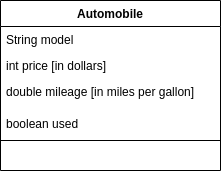

The diagram above was exported from draw.io. Its source (the exported page's mxGraphModel, read from the mxfile embedded in the PNG):
<mxGraphModel dx="1028" dy="636" grid="1" gridSize="10" guides="1" tooltips="1" connect="1" arrows="1" fold="1" page="1" pageScale="1" pageWidth="1169" pageHeight="827" background="#ffffff" math="0" shadow="0">
  <root>
    <mxCell id="0" />
    <mxCell id="1" parent="0" />
    <mxCell id="5CVZE4Q-KDwDuVrFuKPY-1" value="Automobile" style="swimlane;fontStyle=1;align=center;verticalAlign=top;childLayout=stackLayout;horizontal=1;startSize=26;horizontalStack=0;resizeParent=1;resizeParentMax=0;resizeLast=0;collapsible=1;marginBottom=0;whiteSpace=wrap;html=1;" parent="1" vertex="1">
      <mxGeometry x="310" y="150" width="220" height="170" as="geometry" />
    </mxCell>
    <mxCell id="5CVZE4Q-KDwDuVrFuKPY-2" value="String model" style="text;strokeColor=none;fillColor=none;align=left;verticalAlign=top;spacingLeft=4;spacingRight=4;overflow=hidden;rotatable=0;points=[[0,0.5],[1,0.5]];portConstraint=eastwest;whiteSpace=wrap;html=1;" parent="5CVZE4Q-KDwDuVrFuKPY-1" vertex="1">
      <mxGeometry y="26" width="220" height="26" as="geometry" />
    </mxCell>
    <mxCell id="5CVZE4Q-KDwDuVrFuKPY-7" value="int price [in dollars]" style="text;strokeColor=none;fillColor=none;align=left;verticalAlign=top;spacingLeft=4;spacingRight=4;overflow=hidden;rotatable=0;points=[[0,0.5],[1,0.5]];portConstraint=eastwest;whiteSpace=wrap;html=1;" parent="5CVZE4Q-KDwDuVrFuKPY-1" vertex="1">
      <mxGeometry y="52" width="220" height="26" as="geometry" />
    </mxCell>
    <mxCell id="5CVZE4Q-KDwDuVrFuKPY-6" value="&lt;div&gt;&lt;span style=&quot;background-color: transparent; color: light-dark(rgb(0, 0, 0), rgb(255, 255, 255));&quot;&gt;double mileage [in miles per gallon]&lt;/span&gt;&lt;/div&gt;&lt;div&gt;&lt;br&gt;&lt;/div&gt;" style="text;strokeColor=none;fillColor=none;align=left;verticalAlign=top;spacingLeft=4;spacingRight=4;overflow=hidden;rotatable=0;points=[[0,0.5],[1,0.5]];portConstraint=eastwest;whiteSpace=wrap;html=1;" parent="5CVZE4Q-KDwDuVrFuKPY-1" vertex="1">
      <mxGeometry y="78" width="220" height="32" as="geometry" />
    </mxCell>
    <mxCell id="5CVZE4Q-KDwDuVrFuKPY-5" value="&lt;div&gt;boolean used&lt;/div&gt;" style="text;strokeColor=none;fillColor=none;align=left;verticalAlign=top;spacingLeft=4;spacingRight=4;overflow=hidden;rotatable=0;points=[[0,0.5],[1,0.5]];portConstraint=eastwest;whiteSpace=wrap;html=1;" parent="5CVZE4Q-KDwDuVrFuKPY-1" vertex="1">
      <mxGeometry y="110" width="220" height="26" as="geometry" />
    </mxCell>
    <mxCell id="5CVZE4Q-KDwDuVrFuKPY-3" value="" style="line;strokeWidth=1;fillColor=none;align=left;verticalAlign=middle;spacingTop=-1;spacingLeft=3;spacingRight=3;rotatable=0;labelPosition=right;points=[];portConstraint=eastwest;strokeColor=inherit;" parent="5CVZE4Q-KDwDuVrFuKPY-1" vertex="1">
      <mxGeometry y="136" width="220" height="8" as="geometry" />
    </mxCell>
    <mxCell id="5CVZE4Q-KDwDuVrFuKPY-4" value="&amp;nbsp;" style="text;strokeColor=none;fillColor=none;align=left;verticalAlign=top;spacingLeft=4;spacingRight=4;overflow=hidden;rotatable=0;points=[[0,0.5],[1,0.5]];portConstraint=eastwest;whiteSpace=wrap;html=1;" parent="5CVZE4Q-KDwDuVrFuKPY-1" vertex="1">
      <mxGeometry y="144" width="220" height="26" as="geometry" />
    </mxCell>
  </root>
</mxGraphModel>